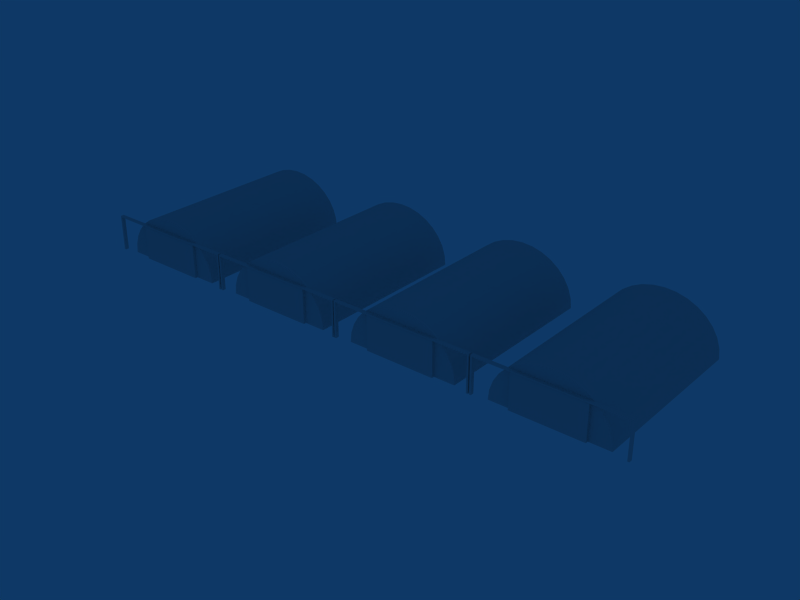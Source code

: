 # Source: ebos_building_ref_001.blend  (saved by Blender 2.79.0; exported with 4.5.12 LTS)
import bpy
from mathutils import Matrix  # noqa: F401  (used for matrix-valued properties, if any)

bpy.ops.wm.read_factory_settings(use_empty=True)
scene = bpy.context.scene
scene.name = 'Scene'

# ---- collections
col_collection_1 = bpy.data.collections.new('Collection 1'); scene.collection.children.link(col_collection_1)
col_collection_11 = bpy.data.collections.new('Collection 11'); scene.collection.children.link(col_collection_11)
col_collection_11.hide_render = True
col_collection_11.hide_viewport = True

# ---- materials (node trees are filled in below, after node groups)
mat_material = bpy.data.materials.new('Material')
mat_material.alpha_threshold = 0.0
mat_material.preview_render_type = 'FLAT'
mat_material.roughness = 0.5
mat_material.line_color = (0.0, 0.0, 0.0, 1.0)
mat_hangardoor = bpy.data.materials.new('HangarDoor')
mat_hangardoor.alpha_threshold = 0.0
mat_hangardoor.diffuse_color = (0.5467, 0.5467, 0.5467, 1.0)
mat_hangardoor.roughness = 0.5
mat_hangardoor.line_color = (0.0, 0.0, 0.0, 1.0)
mat_rail = bpy.data.materials.new('Rail')
mat_rail.alpha_threshold = 0.0
mat_rail.diffuse_color = (0.2933, 0.2933, 0.2933, 1.0)
mat_rail.roughness = 0.5
mat_rail.line_color = (0.0, 0.0, 0.0, 1.0)
mat_metals = bpy.data.materials.new('Metals')
mat_metals.alpha_threshold = 0.0
mat_metals.roughness = 0.5
mat_metals.line_color = (0.0, 0.0, 0.0, 1.0)

# ---- node groups
ng_auto_smooth = bpy.data.node_groups.new('Auto Smooth', 'GeometryNodeTree')
_s = ng_auto_smooth.interface.new_socket(name='Geometry', in_out='OUTPUT', socket_type='NodeSocketGeometry')
_s = ng_auto_smooth.interface.new_socket(name='Geometry', in_out='INPUT', socket_type='NodeSocketGeometry')
_s = ng_auto_smooth.interface.new_socket(name='Angle', in_out='INPUT', socket_type='NodeSocketFloat')
_s.subtype = 'ANGLE'
_s.min_value = 0.0
_s.max_value = 3.142
ng_auto_smooth.is_modifier = True
_N = ng_auto_smooth.nodes; _L = ng_auto_smooth.links
n0 = _N.new('NodeGroupOutput'); n0.name = 'Group Output'; n0.location = (480, -100)
n1 = _N.new('NodeGroupInput'); n1.name = 'Group Input'; n1.location = (-420, -300)
n2 = _N.new('NodeGroupInput'); n2.name = 'Group Input.001'; n2.location = (-60, -100)
n3 = _N.new('GeometryNodeSetShadeSmooth'); n3.name = 'Set Shade Smooth'; n3.location = (120, -100)
n3.domain = 'EDGE'
n4 = _N.new('GeometryNodeSetShadeSmooth'); n4.name = 'Set Shade Smooth.001'; n4.location = (300, -100)
n5 = _N.new('GeometryNodeInputMeshEdgeAngle'); n5.name = 'Edge Angle'; n5.location = (-420, -220)
n6 = _N.new('GeometryNodeInputEdgeSmooth'); n6.name = 'Is Edge Smooth'; n6.location = (-60, -160)
n7 = _N.new('GeometryNodeInputShadeSmooth'); n7.name = 'Is Face Smooth'; n7.location = (-240, -340)
n8 = _N.new('FunctionNodeBooleanMath'); n8.name = 'Boolean Math'; n8.location = (-60, -220)
n9 = _N.new('FunctionNodeCompare'); n9.name = 'Compare'; n9.location = (-240, -180)
n9.operation = 'LESS_EQUAL'
_L.new(n5.outputs[0], n9.inputs[0])
_L.new(n4.outputs[0], n0.inputs[0])
_L.new(n1.outputs[1], n9.inputs[1])
_L.new(n9.outputs[0], n8.inputs[0])
_L.new(n7.outputs[0], n8.inputs[1])
_L.new(n2.outputs[0], n3.inputs[0])
_L.new(n6.outputs[0], n3.inputs[1])
_L.new(n3.outputs[0], n4.inputs[0])
_L.new(n8.outputs[0], n3.inputs[2])
n0.is_active_output = True

# ---- material node trees

# ---- world
world_world = bpy.data.worlds.new('World'); scene.world = world_world
world_world.color = (0.05656, 0.2208, 0.4)
world_world.use_sun_shadow = False
world_world.sun_shadow_jitter_overblur = 0.0
world_world.cycles.sampling_method = 'NONE'
world_world.cycles.sample_map_resolution = 256

# ---- meshes
me_circle_006 = bpy.data.meshes.new('Circle.006')
me_circle_006.from_pydata([(-16.82, 4.14, 10.0), (-16.82, 3.999, 10.0), (-32.83, 4.14, 10.4), (-32.83, 3.999, 10.4), (-32.83, 4.14, 10.0), (-32.83, 3.999, 10.0), (-33.03, 3.999, 10.0), (-33.03, 4.14, 10.0), (-33.03, 3.999, 10.4), (-33.03, 4.14, 10.4), (-33.03, 1.001e-05, 10.4), (-33.03, 1.001e-05, 10.0), (-32.83, 1.001e-05, 10.4), (-32.83, 1.001e-05, 10.0), (-20.82, 8.583e-06, 10.0), (-20.82, 3.999, 10.0), (-28.83, 8.583e-06, 10.0), (-28.83, 3.999, 10.0), (-28.83, 3.999, 10.3), (-28.83, 8.583e-06, 10.3), (-20.82, 3.999, 10.3), (-20.82, 8.583e-06, 10.3), (-29.35, 3.999, 10.0), (-18.43, 5.245e-06, 10.0), (-28.83, 3.999, 10.0), (-20.82, 3.999, 10.0), (-28.83, 3.142, 10.0), (-20.82, 3.142, 10.0), (-28.83, 2.164, 10.0), (-20.82, 2.164, 10.0), (-28.83, 1.103, 10.0), (-20.82, 1.103, 10.0), (-28.83, 8.583e-06, 10.0), (-20.82, 6.914e-06, 10.0), (-20.3, 3.999, 10.0), (-19.5, 3.142, 10.0), (-18.91, 2.164, 10.0), (-18.55, 1.103, 10.0), (-31.22, 1.049e-05, 10.0), (-31.1, 1.103, 10.0), (-30.74, 2.164, 10.0), (-30.15, 3.142, 10.0), (-28.38, 4.702, 10.0), (-27.27, 5.225, 10.0), (-26.07, 5.546, 10.0), (-24.82, 5.655, 10.0), (-23.58, 5.546, 10.0), (-22.38, 5.225, 10.0), (-21.27, 4.702, 10.0), (-20.3, 3.999, -10.0), (-19.5, 3.142, -10.0), (-18.91, 2.164, -10.0), (-18.55, 1.103, -10.0), (-18.43, 6.676e-06, -10.0), (-31.22, 1.121e-05, -10.0), (-31.1, 1.103, -10.0), (-30.74, 2.164, -10.0), (-30.15, 3.142, -10.0), (-29.35, 3.999, -10.0), (-28.38, 4.702, -10.0), (-27.27, 5.225, -10.0), (-26.07, 5.546, -10.0), (-24.82, 5.655, -10.0), (-23.58, 5.546, -10.0), (-22.38, 5.225, -10.0), (-21.27, 4.702, -10.0), (-16.82, 1.001e-05, 10.0), (-16.82, 1.001e-05, 10.4), (-16.62, 1.001e-05, 10.0), (-16.62, 1.001e-05, 10.4), (-16.62, 4.14, 10.4), (-16.62, 3.999, 10.4), (-16.62, 4.14, 10.0), (-16.62, 3.999, 10.0), (-16.82, 3.999, 10.4), (-16.82, 4.14, 10.4)], [], [(75, 0, 4, 2), (1, 74, 3, 5), (74, 75, 2, 3), (0, 1, 5, 4), (4, 5, 6, 7), (3, 2, 9, 8), (2, 4, 7, 9), (8, 6, 11, 10), (3, 8, 10, 12), (6, 5, 13, 11), (5, 3, 12, 13), (6, 8, 9, 7), (18, 20, 15, 17), (16, 19, 18, 17), (14, 15, 20, 21), (18, 19, 21, 20), (34, 25, 27, 35), (24, 22, 41, 26), (35, 27, 29, 36), (26, 41, 40, 28), (36, 29, 31, 37), (28, 40, 39, 30), (37, 31, 33, 23), (30, 39, 38, 32), (49, 34, 35, 50), (36, 51, 50, 35), (37, 52, 51, 36), (23, 53, 52, 37), (39, 55, 54, 38), (40, 56, 55, 39), (41, 57, 56, 40), (22, 58, 57, 41), (58, 22, 42, 59), (43, 60, 59, 42), (44, 61, 60, 43), (45, 62, 61, 44), (46, 63, 62, 45), (47, 64, 63, 46), (48, 65, 64, 47), (48, 34, 49, 65), (42, 22, 34, 48), (42, 48, 47, 43), (43, 47, 46, 44), (44, 46, 45), (52, 53, 54, 55), (51, 52, 55, 56), (50, 51, 56, 57), (49, 50, 57, 58), (49, 58, 59, 65), (59, 60, 64, 65), (60, 61, 63, 64), (61, 62, 63), (73, 72, 70, 71), (1, 66, 67, 74), (73, 68, 66, 1), (74, 67, 69, 71), (71, 69, 68, 73), (72, 0, 75, 70), (74, 71, 70, 75), (0, 72, 73, 1)])
me_circle_006.polygons.foreach_set('use_smooth', [0, 0, 0, 0, 0, 0, 0, 0, 0, 0, 0, 0, 0, 0, 0, 0, 0, 0, 0, 0, 0, 0, 0, 0, 1, 1, 1, 1, 1, 1, 1, 1, 1, 1, 1, 1, 1, 1, 1, 1, 0, 0, 0, 0, 0, 0, 0, 0, 0, 0, 0, 0, 0, 0, 0, 0, 0, 0, 0, 0])
_uv = me_circle_006.uv_layers.new(name='UVMap')
_uv.uv.foreach_set('vector', [0.9385, 0.5193, 0.9885, 0.5193, 0.9885, 0.5693, 0.9385, 0.5693, 0.9385, 0.5193, 0.9885, 0.5193, 0.9885, 0.5693, 0.9385, 0.5693, 0.9385, 0.5193, 0.9885, 0.5193, 0.9885, 0.5693, 0.9385, 0.5693, 0.9385, 0.5193, 0.9885, 0.5193, 0.9885, 0.5693, 0.9385, 0.5693, 0.9385, 0.5193, 0.9885, 0.5193, 0.9885, 0.5693, 0.9385, 0.5693, 0.9385, 0.5193, 0.9885, 0.5193, 0.9885, 0.5693, 0.9385, 0.5693, 0.9385, 0.5193, 0.9885, 0.5193, 0.9885, 0.5693, 0.9385, 0.5693, 0.9385, 0.5193, 0.9885, 0.5193, 0.9885, 0.5693, 0.9385, 0.5693, 0.9385, 0.5193, 0.9885, 0.5193, 0.9885, 0.5693, 0.9385, 0.5693, 0.9385, 0.5193, 0.9885, 0.5193, 0.9885, 0.5693, 0.9385, 0.5693, 0.9385, 0.5193, 0.9885, 0.5193, 0.9885, 0.5693, 0.9385, 0.5693, 0.9385, 0.5193, 0.9885, 0.5193, 0.9885, 0.5693, 0.9385, 0.5693, 0.02266, 0.7759, 0.4772, 0.7759, 0.4772, 0.7958, 0.02266, 0.7958, 0.007351, 0.5193, 0.02266, 0.5193, 0.02266, 0.7759, 0.007351, 0.7759, 0.4949, 0.5193, 0.4949, 0.7759, 0.4772, 0.7759, 0.4772, 0.5193, 0.02266, 0.7759, 0.02266, 0.5193, 0.4772, 0.5193, 0.4772, 0.7759, 0.6736, 0.9244, 0.6736, 0.9049, 0.6376, 0.9049, 0.6376, 0.9539, 0.6736, 0.6083, 0.6736, 0.5888, 0.6376, 0.5593, 0.6376, 0.6083, 0.6376, 0.9539, 0.6376, 0.9049, 0.5966, 0.9049, 0.5966, 0.9758, 0.6376, 0.6083, 0.6376, 0.5593, 0.5966, 0.5374, 0.5966, 0.6083, 0.5966, 0.9758, 0.5966, 0.9049, 0.5521, 0.9049, 0.5521, 0.9893, 0.5966, 0.6083, 0.5966, 0.5374, 0.5521, 0.5239, 0.5521, 0.6083, 0.5521, 0.9893, 0.5521, 0.9049, 0.5058, 0.9049, 0.5058, 0.9939, 0.5521, 0.6083, 0.5521, 0.5239, 0.5058, 0.5193, 0.5058, 0.6083, 0.2538, 0.006496, 0.2538, 0.4997, 0.1926, 0.4997, 0.1926, 0.006496, 0.1314, 0.4997, 0.1314, 0.006496, 0.1926, 0.006496, 0.1926, 0.4997, 0.07016, 0.4997, 0.07016, 0.006496, 0.1314, 0.006496, 0.1314, 0.4997, 0.00896, 0.4997, 0.00896, 0.006496, 0.07016, 0.006496, 0.07016, 0.4997, 0.9269, 0.4997, 0.9269, 0.006496, 0.9881, 0.006496, 0.9881, 0.4997, 0.8657, 0.4997, 0.8657, 0.006496, 0.9269, 0.006496, 0.9269, 0.4997, 0.8045, 0.4997, 0.8045, 0.006496, 0.8657, 0.006496, 0.8657, 0.4997, 0.7433, 0.4997, 0.7433, 0.006496, 0.8045, 0.006496, 0.8045, 0.4997, 0.7433, 0.006496, 0.7433, 0.4997, 0.6821, 0.4997, 0.6821, 0.006496, 0.6209, 0.4997, 0.6209, 0.006496, 0.6821, 0.006496, 0.6821, 0.4997, 0.5597, 0.4997, 0.5597, 0.006496, 0.6209, 0.006496, 0.6209, 0.4997, 0.4985, 0.4997, 0.4985, 0.006496, 0.5597, 0.006496, 0.5597, 0.4997, 0.4373, 0.4997, 0.4373, 0.006496, 0.4985, 0.006496, 0.4985, 0.4997, 0.3761, 0.4997, 0.3761, 0.006496, 0.4373, 0.006496, 0.4373, 0.4997, 0.3149, 0.4997, 0.3149, 0.006496, 0.3761, 0.006496, 0.3761, 0.4997, 0.3149, 0.4997, 0.2538, 0.4997, 0.2538, 0.006496, 0.3149, 0.006496, 0.7031, 0.6248, 0.6736, 0.5888, 0.6736, 0.9244, 0.7031, 0.8884, 0.7031, 0.6248, 0.7031, 0.8884, 0.725, 0.8474, 0.725, 0.6658, 0.725, 0.6658, 0.725, 0.8474, 0.7385, 0.8029, 0.7385, 0.7103, 0.7385, 0.7103, 0.7385, 0.8029, 0.7431, 0.7566, 0.8013, 0.5239, 0.755, 0.5193, 0.755, 0.9939, 0.8013, 0.9893, 0.8458, 0.5374, 0.8013, 0.5239, 0.8013, 0.9893, 0.8458, 0.9758, 0.8868, 0.5593, 0.8458, 0.5374, 0.8458, 0.9758, 0.8868, 0.9539, 0.9228, 0.5888, 0.8868, 0.5593, 0.8868, 0.9539, 0.9228, 0.9244, 0.9228, 0.5888, 0.9228, 0.9244, 0.9523, 0.8884, 0.9523, 0.6248, 0.9523, 0.8884, 0.9742, 0.8474, 0.9742, 0.6658, 0.9523, 0.6248, 0.9742, 0.8474, 0.9877, 0.8029, 0.9877, 0.7103, 0.9742, 0.6658, 0.9877, 0.8029, 0.9923, 0.7566, 0.9877, 0.7103, 0.9385, 0.5193, 0.9385, 0.5693, 0.9885, 0.5693, 0.9885, 0.5193, 0.9385, 0.5193, 0.9385, 0.5693, 0.9885, 0.5693, 0.9885, 0.5193, 0.9385, 0.5193, 0.9385, 0.5693, 0.9885, 0.5693, 0.9885, 0.5193, 0.9385, 0.5193, 0.9385, 0.5693, 0.9885, 0.5693, 0.9885, 0.5193, 0.9385, 0.5193, 0.9385, 0.5693, 0.9885, 0.5693, 0.9885, 0.5193, 0.9885, 0.5693, 0.9885, 0.5193, 0.9385, 0.5193, 0.9385, 0.5693, 0.9385, 0.5193, 0.9385, 0.5693, 0.9885, 0.5693, 0.9885, 0.5193, 0.9385, 0.5193, 0.9385, 0.5693, 0.9885, 0.5693, 0.9885, 0.5193])
me_circle_006.materials.append(mat_material)
me_circle_006.use_remesh_preserve_volume = False
me_circle_006.use_remesh_preserve_attributes = False
me_circle_006.use_mirror_vertex_groups = False
me_circle_006.update()
me_circle = bpy.data.meshes.new('Circle')
me_circle.from_pydata([(-0.2518, 4.14, 10.0), (-0.2518, 3.999, 10.0), (-16.27, 4.14, 10.4), (-16.27, 3.999, 10.4), (-16.27, 4.14, 10.0), (-16.27, 3.999, 10.0), (-16.47, 3.999, 10.0), (-16.47, 4.14, 10.0), (-16.47, 3.999, 10.4), (-16.47, 4.14, 10.4), (-16.47, 1.001e-05, 10.4), (-16.47, 1.001e-05, 10.0), (-16.27, 1.001e-05, 10.4), (-16.27, 1.001e-05, 10.0), (-4.252, 8.583e-06, 10.0), (-4.252, 3.999, 10.0), (-12.27, 8.583e-06, 10.0), (-12.27, 3.999, 10.0), (-12.27, 3.999, 10.3), (-12.27, 8.583e-06, 10.3), (-4.252, 3.999, 10.3), (-4.252, 8.583e-06, 10.3), (-12.78, 3.999, 10.0), (-1.861, 5.245e-06, 10.0), (-12.26, 3.999, 10.0), (-4.26, 3.999, 10.0), (-12.26, 3.142, 10.0), (-4.26, 3.142, 10.0), (-12.26, 2.164, 10.0), (-4.26, 2.164, 10.0), (-12.26, 1.103, 10.0), (-4.26, 1.103, 10.0), (-12.26, 8.583e-06, 10.0), (-4.26, 6.914e-06, 10.0), (-3.735, 3.999, 10.0), (-2.94, 3.142, 10.0), (-2.348, 2.164, 10.0), (-1.984, 1.103, 10.0), (-14.66, 1.049e-05, 10.0), (-14.54, 1.103, 10.0), (-14.17, 2.164, 10.0), (-13.58, 3.142, 10.0), (-11.81, 4.702, 10.0), (-10.71, 5.225, 10.0), (-9.508, 5.546, 10.0), (-8.26, 5.655, 10.0), (-7.012, 5.546, 10.0), (-5.811, 5.225, 10.0), (-4.705, 4.702, 10.0), (-3.735, 3.999, -10.0), (-2.94, 3.142, -10.0), (-2.348, 2.164, -10.0), (-1.984, 1.103, -10.0), (-1.861, 6.676e-06, -10.0), (-14.66, 1.121e-05, -10.0), (-14.54, 1.103, -10.0), (-14.17, 2.164, -10.0), (-13.58, 3.142, -10.0), (-12.78, 3.999, -10.0), (-11.81, 4.702, -10.0), (-10.71, 5.225, -10.0), (-9.508, 5.546, -10.0), (-8.26, 5.655, -10.0), (-7.012, 5.546, -10.0), (-5.811, 5.225, -10.0), (-4.705, 4.702, -10.0), (-0.2518, 1.001e-05, 10.0), (-0.2518, 1.001e-05, 10.4), (-0.05196, 1.001e-05, 10.0), (-0.05196, 1.001e-05, 10.4), (-0.05196, 4.14, 10.4), (-0.05196, 3.999, 10.4), (-0.05196, 4.14, 10.0), (-0.05196, 3.999, 10.0), (-0.2518, 3.999, 10.4), (-0.2518, 4.14, 10.4)], [], [(75, 0, 4, 2), (1, 74, 3, 5), (74, 75, 2, 3), (0, 1, 5, 4), (4, 5, 6, 7), (3, 2, 9, 8), (2, 4, 7, 9), (8, 6, 11, 10), (3, 8, 10, 12), (6, 5, 13, 11), (5, 3, 12, 13), (6, 8, 9, 7), (18, 20, 15, 17), (16, 19, 18, 17), (14, 15, 20, 21), (18, 19, 21, 20), (34, 25, 27, 35), (24, 22, 41, 26), (35, 27, 29, 36), (26, 41, 40, 28), (36, 29, 31, 37), (28, 40, 39, 30), (37, 31, 33, 23), (30, 39, 38, 32), (49, 34, 35, 50), (36, 51, 50, 35), (37, 52, 51, 36), (23, 53, 52, 37), (39, 55, 54, 38), (40, 56, 55, 39), (41, 57, 56, 40), (22, 58, 57, 41), (58, 22, 42, 59), (43, 60, 59, 42), (44, 61, 60, 43), (45, 62, 61, 44), (46, 63, 62, 45), (47, 64, 63, 46), (48, 65, 64, 47), (48, 34, 49, 65), (42, 22, 34, 48), (42, 48, 47, 43), (43, 47, 46, 44), (44, 46, 45), (52, 53, 54, 55), (51, 52, 55, 56), (50, 51, 56, 57), (49, 50, 57, 58), (49, 58, 59, 65), (59, 60, 64, 65), (60, 61, 63, 64), (61, 62, 63), (73, 72, 70, 71), (1, 66, 67, 74), (73, 68, 66, 1), (74, 67, 69, 71), (71, 69, 68, 73), (72, 0, 75, 70), (74, 71, 70, 75), (0, 72, 73, 1)])
me_circle.polygons.foreach_set('use_smooth', [0, 0, 0, 0, 0, 0, 0, 0, 0, 0, 0, 0, 0, 0, 0, 0, 0, 0, 0, 0, 0, 0, 0, 0, 1, 1, 1, 1, 1, 1, 1, 1, 1, 1, 1, 1, 1, 1, 1, 1, 0, 0, 0, 0, 0, 0, 0, 0, 0, 0, 0, 0, 0, 0, 0, 0, 0, 0, 0, 0])
_uv = me_circle.uv_layers.new(name='UVMap')
_uv.uv.foreach_set('vector', [0.9385, 0.5193, 0.9885, 0.5193, 0.9885, 0.5693, 0.9385, 0.5693, 0.9385, 0.5193, 0.9885, 0.5193, 0.9885, 0.5693, 0.9385, 0.5693, 0.9385, 0.5193, 0.9885, 0.5193, 0.9885, 0.5693, 0.9385, 0.5693, 0.9385, 0.5193, 0.9885, 0.5193, 0.9885, 0.5693, 0.9385, 0.5693, 0.9385, 0.5193, 0.9885, 0.5193, 0.9885, 0.5693, 0.9385, 0.5693, 0.9385, 0.5193, 0.9885, 0.5193, 0.9885, 0.5693, 0.9385, 0.5693, 0.9385, 0.5193, 0.9885, 0.5193, 0.9885, 0.5693, 0.9385, 0.5693, 0.9385, 0.5193, 0.9885, 0.5193, 0.9885, 0.5693, 0.9385, 0.5693, 0.9385, 0.5193, 0.9885, 0.5193, 0.9885, 0.5693, 0.9385, 0.5693, 0.9385, 0.5193, 0.9885, 0.5193, 0.9885, 0.5693, 0.9385, 0.5693, 0.9385, 0.5193, 0.9885, 0.5193, 0.9885, 0.5693, 0.9385, 0.5693, 0.9385, 0.5193, 0.9885, 0.5193, 0.9885, 0.5693, 0.9385, 0.5693, 0.02266, 0.7759, 0.4772, 0.7759, 0.4772, 0.7958, 0.02266, 0.7958, 0.007351, 0.5193, 0.02266, 0.5193, 0.02266, 0.7759, 0.007351, 0.7759, 0.4949, 0.5193, 0.4949, 0.7759, 0.4772, 0.7759, 0.4772, 0.5193, 0.02266, 0.7759, 0.02266, 0.5193, 0.4772, 0.5193, 0.4772, 0.7759, 0.6736, 0.9244, 0.6736, 0.9049, 0.6376, 0.9049, 0.6376, 0.9539, 0.6736, 0.6083, 0.6736, 0.5888, 0.6376, 0.5593, 0.6376, 0.6083, 0.6376, 0.9539, 0.6376, 0.9049, 0.5966, 0.9049, 0.5966, 0.9758, 0.6376, 0.6083, 0.6376, 0.5593, 0.5966, 0.5374, 0.5966, 0.6083, 0.5966, 0.9758, 0.5966, 0.9049, 0.5521, 0.9049, 0.5521, 0.9893, 0.5966, 0.6083, 0.5966, 0.5374, 0.5521, 0.5239, 0.5521, 0.6083, 0.5521, 0.9893, 0.5521, 0.9049, 0.5058, 0.9049, 0.5058, 0.9939, 0.5521, 0.6083, 0.5521, 0.5239, 0.5058, 0.5193, 0.5058, 0.6083, 0.2538, 0.006496, 0.2538, 0.4997, 0.1926, 0.4997, 0.1926, 0.006496, 0.1314, 0.4997, 0.1314, 0.006496, 0.1926, 0.006496, 0.1926, 0.4997, 0.07016, 0.4997, 0.07016, 0.006496, 0.1314, 0.006496, 0.1314, 0.4997, 0.00896, 0.4997, 0.00896, 0.006496, 0.07016, 0.006496, 0.07016, 0.4997, 0.9269, 0.4997, 0.9269, 0.006496, 0.9881, 0.006496, 0.9881, 0.4997, 0.8657, 0.4997, 0.8657, 0.006496, 0.9269, 0.006496, 0.9269, 0.4997, 0.8045, 0.4997, 0.8045, 0.006496, 0.8657, 0.006496, 0.8657, 0.4997, 0.7433, 0.4997, 0.7433, 0.006496, 0.8045, 0.006496, 0.8045, 0.4997, 0.7433, 0.006496, 0.7433, 0.4997, 0.6821, 0.4997, 0.6821, 0.006496, 0.6209, 0.4997, 0.6209, 0.006496, 0.6821, 0.006496, 0.6821, 0.4997, 0.5597, 0.4997, 0.5597, 0.006496, 0.6209, 0.006496, 0.6209, 0.4997, 0.4985, 0.4997, 0.4985, 0.006496, 0.5597, 0.006496, 0.5597, 0.4997, 0.4373, 0.4997, 0.4373, 0.006496, 0.4985, 0.006496, 0.4985, 0.4997, 0.3761, 0.4997, 0.3761, 0.006496, 0.4373, 0.006496, 0.4373, 0.4997, 0.3149, 0.4997, 0.3149, 0.006496, 0.3761, 0.006496, 0.3761, 0.4997, 0.3149, 0.4997, 0.2538, 0.4997, 0.2538, 0.006496, 0.3149, 0.006496, 0.7031, 0.6248, 0.6736, 0.5888, 0.6736, 0.9244, 0.7031, 0.8884, 0.7031, 0.6248, 0.7031, 0.8884, 0.725, 0.8474, 0.725, 0.6658, 0.725, 0.6658, 0.725, 0.8474, 0.7385, 0.8029, 0.7385, 0.7103, 0.7385, 0.7103, 0.7385, 0.8029, 0.7431, 0.7566, 0.8013, 0.5239, 0.755, 0.5193, 0.755, 0.9939, 0.8013, 0.9893, 0.8458, 0.5374, 0.8013, 0.5239, 0.8013, 0.9893, 0.8458, 0.9758, 0.8868, 0.5593, 0.8458, 0.5374, 0.8458, 0.9758, 0.8868, 0.9539, 0.9228, 0.5888, 0.8868, 0.5593, 0.8868, 0.9539, 0.9228, 0.9244, 0.9228, 0.5888, 0.9228, 0.9244, 0.9523, 0.8884, 0.9523, 0.6248, 0.9523, 0.8884, 0.9742, 0.8474, 0.9742, 0.6658, 0.9523, 0.6248, 0.9742, 0.8474, 0.9877, 0.8029, 0.9877, 0.7103, 0.9742, 0.6658, 0.9877, 0.8029, 0.9923, 0.7566, 0.9877, 0.7103, 0.9385, 0.5193, 0.9385, 0.5693, 0.9885, 0.5693, 0.9885, 0.5193, 0.9385, 0.5193, 0.9385, 0.5693, 0.9885, 0.5693, 0.9885, 0.5193, 0.9385, 0.5193, 0.9385, 0.5693, 0.9885, 0.5693, 0.9885, 0.5193, 0.9385, 0.5193, 0.9385, 0.5693, 0.9885, 0.5693, 0.9885, 0.5193, 0.9385, 0.5193, 0.9385, 0.5693, 0.9885, 0.5693, 0.9885, 0.5193, 0.9885, 0.5693, 0.9885, 0.5193, 0.9385, 0.5193, 0.9385, 0.5693, 0.9385, 0.5193, 0.9385, 0.5693, 0.9885, 0.5693, 0.9885, 0.5193, 0.9385, 0.5193, 0.9385, 0.5693, 0.9885, 0.5693, 0.9885, 0.5193])
me_circle.materials.append(mat_material)
me_circle.use_remesh_preserve_volume = False
me_circle.use_remesh_preserve_attributes = False
me_circle.use_mirror_vertex_groups = False
me_circle.update()
me_cube_002 = bpy.data.meshes.new('Cube.002')
me_cube_002.from_pydata([(-4.416, 1.43, 10.14), (-4.416, 1.39, 10.14), (-4.456, 1.39, 10.14), (-4.456, 1.43, 10.14), (-4.416, 1.43, 10.18), (-4.416, 1.39, 10.18), (-4.456, 1.39, 10.18), (-4.456, 1.43, 10.18), (-4.456, 1.53, 10.14), (-4.456, 1.53, 10.18), (-4.416, 1.53, 10.14), (-4.416, 1.53, 10.18), (-4.416, 1.57, 10.14), (-4.456, 1.57, 10.14), (-4.456, 1.57, 10.18), (-4.416, 1.57, 10.18), (-4.416, 1.53, 10.09), (-4.416, 1.57, 10.09), (-4.456, 1.57, 10.09), (-4.456, 1.53, 10.09), (-4.456, 1.39, 10.09), (-4.456, 1.43, 10.09), (-4.416, 1.43, 10.09), (-4.416, 1.39, 10.09), (-0.4121, 1.43, 10.14), (-0.4121, 1.39, 10.14), (-0.4521, 1.39, 10.14), (-0.4521, 1.43, 10.14), (-0.4121, 1.43, 10.18), (-0.4121, 1.39, 10.18), (-0.4521, 1.39, 10.18), (-0.4521, 1.43, 10.18), (-0.4521, 1.53, 10.14), (-0.4521, 1.53, 10.18), (-0.4121, 1.53, 10.14), (-0.4121, 1.53, 10.18), (-0.4121, 1.57, 10.14), (-0.4521, 1.57, 10.14), (-0.4521, 1.57, 10.18), (-0.4121, 1.57, 10.18), (-0.4121, 1.53, 10.09), (-0.4121, 1.57, 10.09), (-0.4521, 1.57, 10.09), (-0.4521, 1.53, 10.09), (-0.4521, 1.39, 10.09), (-0.4521, 1.43, 10.09), (-0.4121, 1.43, 10.09), (-0.4121, 1.39, 10.09)], [], [(4, 7, 6, 5), (0, 4, 5, 1), (1, 5, 6, 2), (2, 6, 7, 3), (3, 7, 9, 8), (4, 0, 10, 11), (7, 4, 11, 9), (0, 3, 8, 10), (9, 11, 15, 14), (11, 10, 12, 15), (8, 9, 14, 13), (15, 12, 13, 14), (12, 10, 16, 17), (13, 12, 17, 18), (8, 13, 18, 19), (10, 8, 19, 16), (2, 3, 21, 20), (3, 0, 22, 21), (0, 1, 23, 22), (1, 2, 20, 23), (28, 31, 30, 29), (24, 28, 29, 25), (25, 29, 30, 26), (26, 30, 31, 27), (27, 31, 33, 32), (28, 24, 34, 35), (31, 28, 35, 33), (24, 27, 32, 34), (33, 35, 39, 38), (35, 34, 36, 39), (32, 33, 38, 37), (39, 36, 37, 38), (36, 34, 40, 41), (37, 36, 41, 42), (32, 37, 42, 43), (34, 32, 43, 40), (26, 27, 45, 44), (27, 24, 46, 45), (24, 25, 47, 46), (25, 26, 44, 47)])
me_cube_002.materials.append(mat_hangardoor)
me_cube_002.use_remesh_preserve_volume = False
me_cube_002.use_remesh_preserve_attributes = False
me_cube_002.use_mirror_vertex_groups = False
me_cube_002.update()
me_cube = bpy.data.meshes.new('Cube')
me_cube.from_pydata([(5.01, 0.1, -0.2), (5.01, -0.1, -0.2), (5.01, 0.1, 0.2), (5.01, -0.1, 0.2), (-10.01, 0.1, 0.2), (-10.01, -0.1, 0.2), (-10.01, 0.1, -0.2), (-10.01, -0.1, -0.2), (-10.26, -0.1, -0.2), (-10.26, 0.1, -0.2), (-10.26, -0.1, 0.2), (-10.26, 0.1, 0.2), (-10.26, -5.756, 0.2), (-10.26, -5.756, -0.2), (-10.01, -5.756, 0.2), (-10.01, -5.756, -0.2)], [], [(0, 2, 3, 1), (2, 0, 6, 4), (1, 3, 5, 7), (3, 2, 4, 5), (0, 1, 7, 6), (6, 7, 8, 9), (5, 4, 11, 10), (4, 6, 9, 11), (10, 8, 13, 12), (5, 10, 12, 14), (8, 7, 15, 13), (7, 5, 14, 15), (8, 10, 11, 9)])
me_cube.materials.append(mat_rail)
me_cube.use_remesh_preserve_volume = False
me_cube.use_remesh_preserve_attributes = False
me_cube.use_mirror_vertex_groups = False
me_cube.update()
me_circle_005 = bpy.data.meshes.new('Circle.005')
me_circle_005.from_pydata([(4.861, 0.1496, 10.2), (4.861, 5.506, 10.2), (0.1496, 0.1496, 10.2), (0.1496, 5.506, 10.2), (4.861, 0.1496, 10.3), (4.861, 5.506, 10.3), (0.1496, 0.1496, 10.3), (0.1496, 5.506, 10.3), (0.0, 3.159e-06, 10.3), (0.0, 5.656, 10.3), (0.0, 5.656, 10.0), (5.01, 3.159e-06, 10.3), (5.01, 5.656, 10.3), (5.01, 5.656, 10.0), (5.01, 3.159e-06, 10.0)], [], [(4, 0, 2, 6), (0, 4, 5, 1), (1, 5, 7, 3), (3, 7, 6, 2), (4, 11, 12, 5), (7, 5, 12, 9), (6, 7, 9, 8), (6, 8, 11, 4), (10, 9, 12, 13), (12, 11, 14, 13)])
_uv = me_circle_005.uv_layers.new(name='UVTex')
_uv.uv.foreach_set('vector', [0.0, 0.0, 0.0, 1.0, 1.0, 1.0, 1.0, 0.0, 1.0, 1.0, 1.0, 0.0, 0.0, 0.0, 0.0, 1.0, 1.0, 1.0, 1.0, 0.0, 0.0, 0.0, 0.0, 1.0, 1.0, 1.0, 1.0, 0.0, 0.0, 0.0, 0.0, 1.0, 1.0, 1.0, 1.0, 0.0, 0.0, 0.0, 0.0, 1.0, 1.0, 1.0, 0.0, 1.0, 0.0, 0.0, 1.0, 0.0, 1.0, 1.0, 0.0, 1.0, 0.0, 0.0, 1.0, 0.0, 1.0, 1.0, 1.0, 0.0, 0.0, 0.0, 0.0, 1.0, 0.486, 0.8001, 0.486, 0.787, 0.3376, 0.787, 0.3376, 0.8001, 0.3376, 0.787, 0.3376, 0.6196, 0.3277, 0.6196, 0.3277, 0.787])
me_circle_005.materials.append(mat_hangardoor)
me_circle_005.use_remesh_preserve_volume = False
me_circle_005.use_remesh_preserve_attributes = False
me_circle_005.use_mirror_vertex_groups = False
me_circle_005.update()
me_circle_004 = bpy.data.meshes.new('Circle.004')
me_circle_004.from_pydata([(-4.861, 0.1496, 10.2), (-4.861, 5.506, 10.2), (-0.1496, 0.1496, 10.09), (-0.1496, 5.506, 10.09), (-4.718, 0.1496, 10.09), (-4.575, 0.1496, 10.2), (-4.432, 0.1496, 10.09), (-4.29, 0.1496, 10.2), (-4.147, 0.1496, 10.09), (-4.004, 0.1496, 10.2), (-3.861, 0.1496, 10.09), (-3.719, 0.1496, 10.2), (-3.576, 0.1496, 10.09), (-3.433, 0.1496, 10.2), (-3.29, 0.1496, 10.09), (-3.148, 0.1496, 10.2), (-3.005, 0.1496, 10.09), (-2.862, 0.1496, 10.2), (-2.719, 0.1496, 10.09), (-2.576, 0.1496, 10.2), (-2.434, 0.1496, 10.09), (-2.291, 0.1496, 10.2), (-2.148, 0.1496, 10.09), (-2.005, 0.1496, 10.2), (-1.863, 0.1496, 10.09), (-1.72, 0.1496, 10.2), (-1.577, 0.1496, 10.09), (-1.434, 0.1496, 10.2), (-1.292, 0.1496, 10.09), (-1.149, 0.1496, 10.2), (-1.006, 0.1496, 10.09), (-0.8634, 0.1496, 10.2), (-0.7206, 0.1496, 10.09), (-0.5778, 0.1496, 10.2), (-0.4351, 0.1496, 10.09), (-0.2923, 0.1496, 10.2), (-4.718, 5.506, 10.09), (-4.575, 5.506, 10.2), (-4.432, 5.506, 10.09), (-4.29, 5.506, 10.2), (-4.147, 5.506, 10.09), (-4.004, 5.506, 10.2), (-3.861, 5.506, 10.09), (-3.719, 5.506, 10.2), (-3.576, 5.506, 10.09), (-3.433, 5.506, 10.2), (-3.29, 5.506, 10.09), (-3.148, 5.506, 10.2), (-3.005, 5.506, 10.09), (-2.862, 5.506, 10.2), (-2.719, 5.506, 10.09), (-2.576, 5.506, 10.2), (-2.434, 5.506, 10.09), (-2.291, 5.506, 10.2), (-2.148, 5.506, 10.09), (-2.005, 5.506, 10.2), (-1.863, 5.506, 10.09), (-1.72, 5.506, 10.2), (-1.577, 5.506, 10.09), (-1.434, 5.506, 10.2), (-1.292, 5.506, 10.09), (-1.149, 5.506, 10.2), (-1.006, 5.506, 10.09), (-0.8634, 5.506, 10.2), (-0.7206, 5.506, 10.09), (-0.5778, 5.506, 10.2), (-0.4351, 5.506, 10.09), (-0.2923, 5.506, 10.2), (-0.1496, 0.1496, 10.2), (-0.1496, 5.506, 10.2)], [], [(0, 4, 36, 1), (4, 5, 37, 36), (5, 6, 38, 37), (6, 7, 39, 38), (7, 8, 40, 39), (8, 9, 41, 40), (9, 10, 42, 41), (10, 11, 43, 42), (11, 12, 44, 43), (12, 13, 45, 44), (13, 14, 46, 45), (14, 15, 47, 46), (15, 16, 48, 47), (16, 17, 49, 48), (17, 18, 50, 49), (18, 19, 51, 50), (19, 20, 52, 51), (20, 21, 53, 52), (21, 22, 54, 53), (22, 23, 55, 54), (23, 24, 56, 55), (24, 25, 57, 56), (25, 26, 58, 57), (26, 27, 59, 58), (27, 28, 60, 59), (28, 29, 61, 60), (29, 30, 62, 61), (30, 31, 63, 62), (31, 32, 64, 63), (32, 33, 65, 64), (33, 34, 66, 65), (34, 35, 67, 66), (35, 2, 3, 67), (3, 2, 68, 69), (2, 35, 68), (33, 35, 34), (31, 33, 32), (29, 31, 30), (27, 29, 28), (25, 27, 26), (23, 25, 24), (21, 23, 22), (19, 21, 20), (17, 19, 18), (15, 17, 16), (13, 15, 14), (11, 13, 12), (9, 11, 10), (7, 9, 8), (5, 7, 6), (0, 5, 4), (3, 69, 67), (65, 66, 67), (63, 64, 65), (61, 62, 63), (59, 60, 61), (57, 58, 59), (55, 56, 57), (53, 54, 55), (51, 52, 53), (49, 50, 51), (47, 48, 49), (45, 46, 47), (43, 44, 45), (41, 42, 43), (39, 40, 41), (37, 38, 39), (1, 36, 37)])
_uv = me_circle_004.uv_layers.new(name='UVTex')
_uv.uv.foreach_set('vector', [0.0, 0.0, 0.0303, 0.0, 0.0303, 1.0, 0.0, 1.0, 0.0303, 0.0, 0.06061, 0.0, 0.06061, 1.0, 0.0303, 1.0, 0.06061, 0.0, 0.09091, -2.782e-09, 0.09091, 1.0, 0.06061, 1.0, 0.09091, -2.782e-09, 0.1212, 0.0, 0.1212, 1.0, 0.09091, 1.0, 0.1212, 0.0, 0.1515, 0.0, 0.1515, 1.0, 0.1212, 1.0, 0.1515, 0.0, 0.1818, 0.0, 0.1818, 1.0, 0.1515, 1.0, 0.1818, 0.0, 0.2121, 0.0, 0.2121, 1.0, 0.1818, 1.0, 0.2121, 0.0, 0.2424, 0.0, 0.2424, 1.0, 0.2121, 1.0, 0.2424, 0.0, 0.2727, 0.0, 0.2727, 1.0, 0.2424, 1.0, 0.2727, 0.0, 0.303, 0.0, 0.303, 1.0, 0.2727, 1.0, 0.303, 0.0, 0.3333, 0.0, 0.3333, 1.0, 0.303, 1.0, 0.3333, 0.0, 0.3636, 0.0, 0.3636, 1.0, 0.3333, 1.0, 0.3636, 0.0, 0.3939, 0.0, 0.3939, 1.0, 0.3636, 1.0, 0.3939, 0.0, 0.4242, 0.0, 0.4242, 1.0, 0.3939, 1.0, 0.4242, 0.0, 0.4545, 0.0, 0.4545, 1.0, 0.4242, 1.0, 0.4545, 0.0, 0.4848, 0.0, 0.4848, 1.0, 0.4545, 1.0, 0.4848, 0.0, 0.5152, 0.0, 0.5152, 1.0, 0.4848, 1.0, 0.5152, 0.0, 0.5455, 0.0, 0.5455, 1.0, 0.5152, 1.0, 0.5455, 0.0, 0.5758, 0.0, 0.5758, 1.0, 0.5455, 1.0, 0.5758, 0.0, 0.6061, 0.0, 0.6061, 1.0, 0.5758, 1.0, 0.6061, 0.0, 0.6364, 0.0, 0.6364, 1.0, 0.6061, 1.0, 0.6364, 0.0, 0.6667, 0.0, 0.6667, 1.0, 0.6364, 1.0, 0.6667, 0.0, 0.697, 0.0, 0.697, 1.0, 0.6667, 1.0, 0.697, 0.0, 0.7273, 0.0, 0.7273, 1.0, 0.697, 1.0, 0.7273, 0.0, 0.7576, 0.0, 0.7576, 1.0, 0.7273, 1.0, 0.7576, 0.0, 0.7879, 0.0, 0.7879, 1.0, 0.7576, 1.0, 0.7879, 0.0, 0.8182, 0.0, 0.8182, 1.0, 0.7879, 1.0, 0.8182, 0.0, 0.8485, 0.0, 0.8485, 1.0, 0.8182, 1.0, 0.8485, 0.0, 0.8788, 0.0, 0.8788, 1.0, 0.8485, 1.0, 0.8788, 0.0, 0.9091, 0.0, 0.9091, 1.0, 0.8788, 1.0, 0.9091, 0.0, 0.9394, 0.0, 0.9394, 1.0, 0.9091, 1.0, 0.9394, 0.0, 0.9697, 0.0, 0.9697, 1.0, 0.9394, 1.0, 0.9697, 0.0, 1.0, 0.0, 1.0, 1.0, 0.9697, 1.0, 0.0, 0.0, 1.0, 0.0, 1.0, 1.0, 0.0, 1.0, 0.0, 0.0, 1.0, 0.0, 1.0, 1.0, 0.0, 0.0, 1.0, 1.0, 1.0, 0.0, 0.0, 0.0, 1.0, 1.0, 1.0, 0.0, 0.0, 0.0, 1.0, 1.0, 1.0, 0.0, 0.0, 0.0, 1.0, 1.0, 1.0, 0.0, 0.0, 0.0, 1.0, 1.0, 1.0, 0.0, 0.0, 0.0, 1.0, 1.0, 1.0, 0.0, 0.0, 0.0, 1.0, 1.0, 1.0, 0.0, 0.0, 0.0, 1.0, 1.0, 1.0, 0.0, 0.0, 0.0, 1.0, 1.0, 1.0, 0.0, 0.0, 0.0, 1.0, 1.0, 1.0, 0.0, 0.0, 0.0, 1.0, 1.0, 1.0, 0.0, 0.0, 0.0, 1.0, 1.0, 1.0, 0.0, 0.0, 0.0, 1.0, 1.0, 1.0, 0.0, 0.0, 0.0, 1.0, 1.0, 1.0, 0.0, 0.0, 0.0, 1.0, 1.0, 1.0, 0.0, 0.0, 0.0, 1.0, 1.0, 1.0, 0.0, 0.0, 0.0, 1.0, 1.0, 1.0, 0.0, 0.0, 0.0, 1.0, 0.0, 1.0, 1.0, 0.0, 0.0, 1.0, 0.0, 1.0, 1.0, 0.0, 0.0, 1.0, 0.0, 1.0, 1.0, 0.0, 0.0, 1.0, 0.0, 1.0, 1.0, 0.0, 0.0, 1.0, 0.0, 1.0, 1.0, 0.0, 0.0, 1.0, 0.0, 1.0, 1.0, 0.0, 0.0, 1.0, 0.0, 1.0, 1.0, 0.0, 0.0, 1.0, 0.0, 1.0, 1.0, 0.0, 0.0, 1.0, 0.0, 1.0, 1.0, 0.0, 0.0, 1.0, 0.0, 1.0, 1.0, 0.0, 0.0, 1.0, 0.0, 1.0, 1.0, 0.0, 0.0, 1.0, 0.0, 1.0, 1.0, 0.0, 0.0, 1.0, 0.0, 1.0, 1.0, 0.0, 0.0, 1.0, 0.0, 1.0, 1.0, 0.0, 0.0, 1.0, 0.0, 1.0, 1.0, 0.0, 0.0, 1.0, 0.0, 1.0, 1.0])
me_circle_004.materials.append(mat_hangardoor)
me_circle_004.use_remesh_preserve_volume = False
me_circle_004.use_remesh_preserve_attributes = False
me_circle_004.use_mirror_vertex_groups = False
me_circle_004.update()
me_circle_003 = bpy.data.meshes.new('Circle.003')
me_circle_003.from_pydata([(-5.01, 3.159e-06, 10.0), (-5.01, 5.656, 10.0), (-5.01, 5.656, 10.3), (-5.01, 3.159e-06, 10.3), (0.0, 5.656, 10.0), (0.0, 5.656, 10.3), (0.0, 3.159e-06, 10.3), (-0.1496, 5.506, 10.3), (-0.1496, 0.1496, 10.3), (-4.861, 5.506, 10.3), (-4.861, 0.1496, 10.3), (-0.1496, 5.506, 10.2), (-0.1496, 0.1496, 10.2), (-4.861, 5.506, 10.2), (-4.861, 0.1496, 10.2)], [], [(0, 3, 2, 1), (2, 5, 4, 1), (3, 6, 8, 10), (5, 7, 8, 6), (2, 9, 7, 5), (2, 3, 10, 9), (8, 7, 11, 12), (7, 9, 13, 11), (9, 10, 14, 13), (10, 8, 12, 14)])
_uv = me_circle_003.uv_layers.new(name='UVTex')
_uv.uv.foreach_set('vector', [0.3277, 0.6196, 0.3376, 0.6196, 0.3376, 0.787, 0.3277, 0.787, 0.3376, 0.787, 0.486, 0.787, 0.486, 0.8001, 0.3376, 0.8001, 0.0, 0.0, 1.0, 0.0, 1.0, 1.0, 0.0, 1.0, 0.0, 0.0, 0.0, 1.0, 1.0, 1.0, 1.0, 0.0, 0.0, 0.0, 0.0, 1.0, 1.0, 1.0, 1.0, 0.0, 0.0, 0.0, 1.0, 0.0, 1.0, 1.0, 0.0, 1.0, 0.0, 0.0, 1.0, 0.0, 1.0, 1.0, 0.0, 1.0, 0.0, 0.0, 1.0, 0.0, 1.0, 1.0, 0.0, 1.0, 0.0, 0.0, 1.0, 0.0, 1.0, 1.0, 0.0, 1.0, 0.0, 0.0, 1.0, 0.0, 1.0, 1.0, 0.0, 1.0])
me_circle_003.materials.append(mat_hangardoor)
me_circle_003.use_remesh_preserve_volume = False
me_circle_003.use_remesh_preserve_attributes = False
me_circle_003.use_mirror_vertex_groups = False
me_circle_003.update()
me_circle_001 = bpy.data.meshes.new('Circle.001')
me_circle_001.from_pydata([(-5.656, 5.656, 10.0), (7.998, -1.609e-06, 10.0), (-5.0, 5.656, 10.0), (5.0, 5.656, 10.0), (-5.0, 4.444, 10.0), (5.0, 4.444, 10.0), (-5.0, 3.061, 10.0), (5.0, 3.061, 10.0), (-5.0, 1.56, 10.0), (5.0, 1.56, 10.0), (-5.0, 3.159e-06, 10.0), (5.0, 7.749e-07, 10.0), (5.656, 5.656, 10.0), (6.65, 4.444, 10.0), (7.389, 3.061, 10.0), (7.845, 1.56, 10.0), (-7.998, 5.543e-06, 10.0), (-7.845, 1.56, 10.0), (-7.389, 3.061, 10.0), (-6.65, 4.444, 10.0), (-4.444, 6.65, 10.0), (-3.061, 7.389, 10.0), (-1.56, 7.845, 10.0), (1.055e-05, 7.998, 10.0), (1.56, 7.845, 10.0), (3.061, 7.389, 10.0), (4.444, 6.65, 10.0), (5.656, 5.656, -10.0), (6.65, 4.444, -10.0), (7.389, 3.061, -10.0), (7.845, 1.56, -10.0), (7.998, -1.788e-07, -10.0), (-7.998, 6.497e-06, -10.0), (-7.845, 1.56, -10.0), (-7.389, 3.061, -10.0), (-6.65, 4.444, -10.0), (-5.656, 5.656, -10.0), (-4.444, 6.65, -10.0), (-3.061, 7.389, -10.0), (-1.56, 7.845, -10.0), (1.055e-05, 7.998, -10.0), (1.56, 7.845, -10.0), (3.061, 7.389, -10.0), (4.444, 6.65, -10.0)], [], [(12, 3, 5, 13), (2, 0, 19, 4), (13, 5, 7, 14), (4, 19, 18, 6), (14, 7, 9, 15), (6, 18, 17, 8), (15, 9, 11, 1), (8, 17, 16, 10), (27, 12, 13, 28), (14, 29, 28, 13), (15, 30, 29, 14), (1, 31, 30, 15), (17, 33, 32, 16), (18, 34, 33, 17), (19, 35, 34, 18), (0, 36, 35, 19), (36, 0, 20, 37), (21, 38, 37, 20), (22, 39, 38, 21), (23, 40, 39, 22), (24, 41, 40, 23), (25, 42, 41, 24), (26, 43, 42, 25), (26, 12, 27, 43), (20, 0, 12, 26), (20, 26, 25, 21), (21, 25, 24, 22), (22, 24, 23), (30, 31, 32, 33), (29, 30, 33, 34), (28, 29, 34, 35), (27, 28, 35, 36), (27, 36, 37, 43), (37, 38, 42, 43), (38, 39, 41, 42), (39, 40, 41)])
me_circle_001.polygons.foreach_set('use_smooth', [0, 0, 0, 0, 0, 0, 0, 0, 1, 1, 1, 1, 1, 1, 1, 1, 1, 1, 1, 1, 1, 1, 1, 1, 0, 0, 0, 0, 0, 0, 0, 0, 0, 0, 0, 0])
_uv = me_circle_001.uv_layers.new(name='UVTex')
_uv.uv.foreach_set('vector', [0.4336, 0.2539, 0.4336, 0.1875, 0.582, 0.1875, 0.582, 0.2539, 0.4336, 0.1211, 0.4336, 0.05469, 0.582, 0.05469, 0.582, 0.1211, 0.4062, 0.2383, 0.4062, 0.1823, 0.6055, 0.1823, 0.6055, 0.2383, 0.4062, 0.1263, 0.4062, 0.07031, 0.6055, 0.07031, 0.6055, 0.1263, 0.4219, 0.2539, 0.4219, 0.1875, 0.5938, 0.1875, 0.5938, 0.2539, 0.4219, 0.1211, 0.4219, 0.05469, 0.5938, 0.05469, 0.5938, 0.1211, 0.4062, 0.2539, 0.4064, 0.1872, 0.6055, 0.1872, 0.6055, 0.2539, 0.4066, 0.1204, 0.4068, 0.05367, 0.6057, 0.05367, 0.6056, 0.1204, 0.9463, 0.2576, 0.05366, 0.2576, 0.05366, 0.03147, 0.9463, 0.03147, 0.05366, 0.03147, 0.9463, 0.03147, 0.9463, 0.2576, 0.05366, 0.2576, 0.05366, 0.03147, 0.9463, 0.03147, 0.9463, 0.2576, 0.05366, 0.2576, 0.05366, 0.03147, 0.9463, 0.03147, 0.9463, 0.2576, 0.05366, 0.2576, 0.05366, 0.03147, 0.9463, 0.03147, 0.9463, 0.2576, 0.05366, 0.2576, 0.05366, 0.03147, 0.9463, 0.03147, 0.9463, 0.2576, 0.05366, 0.2576, 0.05366, 0.03147, 0.9463, 0.03147, 0.9463, 0.2576, 0.05366, 0.2576, 0.05366, 0.03147, 0.9463, 0.03147, 0.9463, 0.2576, 0.05366, 0.2576, 0.9463, 0.2576, 0.05366, 0.2576, 0.05366, 0.03147, 0.9463, 0.03147, 0.05469, 0.7422, 0.9453, 0.7422, 0.9453, 0.9688, 0.05469, 0.9688, 0.05469, 0.7422, 0.9453, 0.7422, 0.9453, 0.9688, 0.05469, 0.9688, 0.05366, 0.03147, 0.9463, 0.03147, 0.9463, 0.2576, 0.05366, 0.2576, 0.05366, 0.03147, 0.9463, 0.03147, 0.9463, 0.2576, 0.05366, 0.2576, 0.05469, 0.7422, 0.9453, 0.7422, 0.9453, 0.9688, 0.05469, 0.9688, 0.05469, 0.7422, 0.9453, 0.7422, 0.9453, 0.9688, 0.05469, 0.9688, 0.05366, 0.2576, 0.05366, 0.03147, 0.9463, 0.03147, 0.9463, 0.2576, 0.4492, 0.05469, 0.5625, 0.05469, 0.5625, 0.2539, 0.4492, 0.2539, 0.4531, 0.2539, 0.4531, 0.05469, 0.5586, 0.05469, 0.5586, 0.2539, 0.4648, 0.2539, 0.4648, 0.05469, 0.5469, 0.05469, 0.5469, 0.2539, 0.4922, 0.2539, 0.4922, 0.05469, 0.5195, 0.05469, 0.6055, 0.2539, 0.4062, 0.2539, 0.4062, 0.05469, 0.6055, 0.05469, 0.5938, 0.2539, 0.4219, 0.2539, 0.4219, 0.05469, 0.5938, 0.05469, 0.5938, 0.2539, 0.4219, 0.2539, 0.4219, 0.05469, 0.5938, 0.05469, 0.582, 0.2539, 0.4336, 0.2539, 0.4336, 0.05469, 0.582, 0.05469, 0.5625, 0.05469, 0.5625, 0.2539, 0.4492, 0.2539, 0.4492, 0.05469, 0.5586, 0.2539, 0.4531, 0.2539, 0.4531, 0.05469, 0.5586, 0.05469, 0.5469, 0.2539, 0.4648, 0.2539, 0.4648, 0.05469, 0.5469, 0.05469, 0.4922, 0.2539, 0.5195, 0.05469, 0.4922, 0.05469])
me_circle_001.materials.append(mat_metals)
me_circle_001.use_remesh_preserve_volume = False
me_circle_001.use_remesh_preserve_attributes = False
me_circle_001.use_mirror_vertex_groups = False
me_circle_001.update()

# ---- objects
ob_circle_004 = bpy.data.objects.new('Circle.004', me_circle_006)
ob_circle = bpy.data.objects.new('Circle', me_circle)
ob_cube_001 = bpy.data.objects.new('Cube.001', me_cube_002)
ob_cube = bpy.data.objects.new('Cube', me_cube)
ob_circle_003 = bpy.data.objects.new('Circle.003', me_circle_005)
ob_circle_002 = bpy.data.objects.new('Circle.002', me_circle_004)
ob_circle_001 = bpy.data.objects.new('Circle.001', me_circle_003)
ob_walls = bpy.data.objects.new('Walls', me_circle_001)

# ---- transforms, parenting, visibility, modifiers, constraints
ob_circle_004.location = (0.0, 0.0, -1.694e-21)
ob_circle_004.rotation_euler = (1.571, 0.0, 1.192e-07)
ob_circle_004.lock_rotations_4d = False
ob_circle_004.empty_display_type = 'ARROWS'
ob_circle_004.lineart.crease_threshold = 0.0
_m = ob_circle_004.modifiers.new('Mirror', 'MIRROR')
_m = ob_circle_004.modifiers.new('Auto Smooth', 'NODES')
_m.node_group = ng_auto_smooth
_gi = [s.identifier for s in ng_auto_smooth.interface.items_tree if s.item_type == 'SOCKET' and s.in_out == 'INPUT']
_m[_gi[1]] = 1.396  # Angle
ob_circle.location = (0.0, 0.0, 0.0)
ob_circle.rotation_euler = (1.571, 0.0, 1.192e-07)
ob_circle.lock_rotations_4d = False
ob_circle.empty_display_type = 'ARROWS'
ob_circle.lineart.crease_threshold = 0.0
_m = ob_circle.modifiers.new('Mirror', 'MIRROR')
_m = ob_circle.modifiers.new('Auto Smooth', 'NODES')
_m.node_group = ng_auto_smooth
_gi = [s.identifier for s in ng_auto_smooth.interface.items_tree if s.item_type == 'SOCKET' and s.in_out == 'INPUT']
_m[_gi[1]] = 1.396  # Angle
ob_cube_001.location = (-10.26, 0.0, 0.0)
ob_cube_001.rotation_euler = (1.571, -0.0, -0.0)
ob_cube_001.lineart.crease_threshold = 0.0
_m = ob_cube_001.modifiers.new('Mirror', 'MIRROR')
ob_cube.location = (-10.26, -10.2, 5.756)
ob_cube.rotation_euler = (1.571, -0.0, -0.0)
ob_cube.lineart.crease_threshold = 0.0
ob_circle_003.location = (-10.26, -9.537e-07, 0.0)
ob_circle_003.rotation_euler = (1.571, 0.0, 1.192e-07)
ob_circle_003.lock_rotations_4d = False
ob_circle_003.empty_display_type = 'ARROWS'
ob_circle_003.lineart.crease_threshold = 0.0
_m = ob_circle_003.modifiers.new('Auto Smooth', 'NODES')
_m.node_group = ng_auto_smooth
_gi = [s.identifier for s in ng_auto_smooth.interface.items_tree if s.item_type == 'SOCKET' and s.in_out == 'INPUT']
_m[_gi[1]] = 1.396  # Angle
ob_circle_002.location = (-10.26, -9.537e-07, 0.0)
ob_circle_002.rotation_euler = (1.571, 0.0, 1.192e-07)
ob_circle_002.lock_rotations_4d = False
ob_circle_002.empty_display_type = 'ARROWS'
ob_circle_002.lineart.crease_threshold = 0.0
_m = ob_circle_002.modifiers.new('Mirror', 'MIRROR')
_m = ob_circle_002.modifiers.new('Auto Smooth', 'NODES')
_m.node_group = ng_auto_smooth
_gi = [s.identifier for s in ng_auto_smooth.interface.items_tree if s.item_type == 'SOCKET' and s.in_out == 'INPUT']
_m[_gi[1]] = 1.396  # Angle
ob_circle_001.location = (-10.26, -9.537e-07, 0.0)
ob_circle_001.rotation_euler = (1.571, 0.0, 1.192e-07)
ob_circle_001.lock_rotations_4d = False
ob_circle_001.empty_display_type = 'ARROWS'
ob_circle_001.lineart.crease_threshold = 0.0
_m = ob_circle_001.modifiers.new('Auto Smooth', 'NODES')
_m.node_group = ng_auto_smooth
_gi = [s.identifier for s in ng_auto_smooth.interface.items_tree if s.item_type == 'SOCKET' and s.in_out == 'INPUT']
_m[_gi[1]] = 1.396  # Angle
ob_walls.location = (-10.26, -9.537e-07, 0.0)
ob_walls.rotation_euler = (1.571, 0.0, 1.192e-07)
ob_walls.lock_rotations_4d = False
ob_walls.empty_display_type = 'ARROWS'
ob_walls.lineart.crease_threshold = 0.0
_m = ob_walls.modifiers.new('Auto Smooth', 'NODES')
_m.node_group = ng_auto_smooth
_gi = [s.identifier for s in ng_auto_smooth.interface.items_tree if s.item_type == 'SOCKET' and s.in_out == 'INPUT']
_m[_gi[1]] = 1.396  # Angle

# ---- collection membership
col_collection_1.objects.link(ob_circle_004)
col_collection_1.objects.link(ob_circle)
col_collection_11.objects.link(ob_cube_001)
col_collection_11.objects.link(ob_cube)
col_collection_11.objects.link(ob_circle_003)
col_collection_11.objects.link(ob_circle_002)
col_collection_11.objects.link(ob_circle_001)
col_collection_11.objects.link(ob_walls)

# ---- scene / render settings (as saved in the file)
scene.frame_start = 1; scene.frame_end = 250; scene.frame_set(1)
scene.render.engine = 'BLENDER_EEVEE_NEXT'
scene.render.image_settings.file_format = 'JPEG'
scene.render.image_settings.color_mode = 'RGB'
scene.render.image_settings.compression = 90
scene.render.resolution_x = 800
scene.render.resolution_y = 600
scene.render.pixel_aspect_x = 100.0
scene.render.pixel_aspect_y = 100.0
scene.render.fps = 25
scene.render.dither_intensity = 0.0
scene.render.use_compositing = False
scene.render.use_sequencer = False
scene.render.use_bake_selected_to_active = True
scene.render.bake_margin = 6
scene.render.bake_bias = 0.2
scene.render.use_stamp_time = False
scene.render.use_stamp_date = False
scene.render.use_stamp_frame = False
scene.render.use_stamp_camera = False
scene.render.use_stamp_scene = False
scene.render.use_stamp_filename = False
scene.render.use_stamp_render_time = False
scene.render.stamp_font_size = 0
scene.cycles.use_denoising = False
scene.cycles.samples = 10
scene.cycles.sampling_pattern = 'TABULATED_SOBOL'
scene.cycles.light_sampling_threshold = 0.0
scene.cycles.use_adaptive_sampling = False
scene.cycles.use_light_tree = False
scene.cycles.blur_glossy = 0.0
scene.cycles.volume_bounces = 1
scene.cycles.pixel_filter_type = 'GAUSSIAN'
scene.cycles.sample_clamp_indirect = 0.0
scene.view_settings.view_transform = 'Raw'
bpy.context.view_layer.update()

# ---- added for rendering (the .blend has no active camera): camera
cam_auto = bpy.data.cameras.new('AutoCamera')
cam_auto.lens = 50.0
cam_auto.sensor_width = 36.0
cam_auto.clip_end = 1170.12
ob_auto_camera = bpy.data.objects.new('AutoCamera', cam_auto)
scene.collection.objects.link(ob_auto_camera)
ob_auto_camera.location = (66.6739, -80.2087, 53.4891)
ob_auto_camera.rotation_euler = (1.09748, -7.21219e-08, 0.694738)
scene.camera = ob_auto_camera
bpy.context.view_layer.update()
